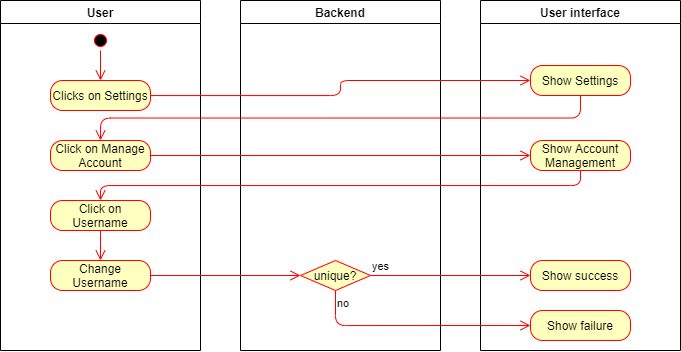

The diagram above was exported from draw.io. Its source (the exported page's mxGraphModel, read from the mxfile embedded in the PNG):
<mxGraphModel dx="1673" dy="876" grid="1" gridSize="10" guides="1" tooltips="1" connect="1" arrows="1" fold="1" page="1" pageScale="1" pageWidth="850" pageHeight="1100" math="0" shadow="0">
  <root>
    <mxCell id="0" />
    <mxCell id="1" parent="0" />
    <mxCell id="owKWawwo8M4LINfI_41p-1" value="User" style="swimlane;" vertex="1" parent="1">
      <mxGeometry x="40" y="20" width="200" height="350" as="geometry" />
    </mxCell>
    <mxCell id="owKWawwo8M4LINfI_41p-2" value="" style="ellipse;html=1;shape=startState;fillColor=#000000;strokeColor=#ff0000;" vertex="1" parent="owKWawwo8M4LINfI_41p-1">
      <mxGeometry x="90" y="30" width="20" height="20" as="geometry" />
    </mxCell>
    <mxCell id="owKWawwo8M4LINfI_41p-3" value="" style="edgeStyle=orthogonalEdgeStyle;html=1;verticalAlign=bottom;endArrow=open;endSize=8;strokeColor=#ff0000;" edge="1" parent="owKWawwo8M4LINfI_41p-1" source="owKWawwo8M4LINfI_41p-2">
      <mxGeometry relative="1" as="geometry">
        <mxPoint x="100" y="80" as="targetPoint" />
      </mxGeometry>
    </mxCell>
    <mxCell id="owKWawwo8M4LINfI_41p-4" value="Clicks on Settings" style="rounded=1;whiteSpace=wrap;html=1;arcSize=40;fontColor=#000000;fillColor=#ffffc0;strokeColor=#ff0000;" vertex="1" parent="owKWawwo8M4LINfI_41p-1">
      <mxGeometry x="50" y="80" width="100" height="30" as="geometry" />
    </mxCell>
    <mxCell id="owKWawwo8M4LINfI_41p-5" value="Click on Manage Account" style="rounded=1;whiteSpace=wrap;html=1;arcSize=40;fontColor=#000000;fillColor=#ffffc0;strokeColor=#ff0000;" vertex="1" parent="owKWawwo8M4LINfI_41p-1">
      <mxGeometry x="50" y="140" width="100" height="30" as="geometry" />
    </mxCell>
    <mxCell id="owKWawwo8M4LINfI_41p-25" value="Click on Username" style="rounded=1;whiteSpace=wrap;html=1;arcSize=40;fontColor=#000000;fillColor=#ffffc0;strokeColor=#ff0000;" vertex="1" parent="owKWawwo8M4LINfI_41p-1">
      <mxGeometry x="50" y="200" width="100" height="30" as="geometry" />
    </mxCell>
    <mxCell id="owKWawwo8M4LINfI_41p-31" value="Change Username" style="rounded=1;whiteSpace=wrap;html=1;arcSize=40;fontColor=#000000;fillColor=#ffffc0;strokeColor=#ff0000;" vertex="1" parent="owKWawwo8M4LINfI_41p-1">
      <mxGeometry x="50" y="260" width="100" height="30" as="geometry" />
    </mxCell>
    <mxCell id="owKWawwo8M4LINfI_41p-32" value="" style="edgeStyle=orthogonalEdgeStyle;html=1;verticalAlign=bottom;endArrow=open;endSize=8;strokeColor=#ff0000;exitX=0.5;exitY=1;exitDx=0;exitDy=0;entryX=0.5;entryY=0;entryDx=0;entryDy=0;" edge="1" parent="owKWawwo8M4LINfI_41p-1" source="owKWawwo8M4LINfI_41p-25" target="owKWawwo8M4LINfI_41p-31">
      <mxGeometry relative="1" as="geometry">
        <mxPoint x="-390" y="280" as="targetPoint" />
        <mxPoint x="90" y="250" as="sourcePoint" />
      </mxGeometry>
    </mxCell>
    <mxCell id="owKWawwo8M4LINfI_41p-6" value="Backend" style="swimlane;" vertex="1" parent="1">
      <mxGeometry x="280" y="20" width="200" height="350" as="geometry" />
    </mxCell>
    <mxCell id="owKWawwo8M4LINfI_41p-27" value="" style="edgeStyle=orthogonalEdgeStyle;html=1;verticalAlign=bottom;endArrow=open;endSize=8;strokeColor=#ff0000;exitX=0.5;exitY=1;exitDx=0;exitDy=0;" edge="1" parent="owKWawwo8M4LINfI_41p-6" source="owKWawwo8M4LINfI_41p-22">
      <mxGeometry relative="1" as="geometry">
        <mxPoint x="-140" y="200" as="targetPoint" />
        <mxPoint x="300" y="190" as="sourcePoint" />
      </mxGeometry>
    </mxCell>
    <mxCell id="owKWawwo8M4LINfI_41p-37" value="unique?" style="rhombus;whiteSpace=wrap;html=1;fillColor=#ffffc0;strokeColor=#ff0000;" vertex="1" parent="owKWawwo8M4LINfI_41p-6">
      <mxGeometry x="60" y="260" width="70" height="30" as="geometry" />
    </mxCell>
    <mxCell id="owKWawwo8M4LINfI_41p-10" value="User interface" style="swimlane;" vertex="1" parent="1">
      <mxGeometry x="520" y="20" width="200" height="350" as="geometry" />
    </mxCell>
    <mxCell id="owKWawwo8M4LINfI_41p-11" value="Show Settings" style="rounded=1;whiteSpace=wrap;html=1;arcSize=40;fontColor=#000000;fillColor=#ffffc0;strokeColor=#ff0000;" vertex="1" parent="owKWawwo8M4LINfI_41p-10">
      <mxGeometry x="50" y="65" width="100" height="30" as="geometry" />
    </mxCell>
    <mxCell id="owKWawwo8M4LINfI_41p-22" value="Show Account Management" style="rounded=1;whiteSpace=wrap;html=1;arcSize=40;fontColor=#000000;fillColor=#ffffc0;strokeColor=#ff0000;" vertex="1" parent="owKWawwo8M4LINfI_41p-10">
      <mxGeometry x="50" y="140" width="100" height="30" as="geometry" />
    </mxCell>
    <mxCell id="owKWawwo8M4LINfI_41p-40" value="Show success" style="rounded=1;whiteSpace=wrap;html=1;arcSize=40;fontColor=#000000;fillColor=#ffffc0;strokeColor=#ff0000;" vertex="1" parent="owKWawwo8M4LINfI_41p-10">
      <mxGeometry x="50" y="260" width="100" height="30" as="geometry" />
    </mxCell>
    <mxCell id="owKWawwo8M4LINfI_41p-41" value="Show failure" style="rounded=1;whiteSpace=wrap;html=1;arcSize=40;fontColor=#000000;fillColor=#ffffc0;strokeColor=#ff0000;" vertex="1" parent="owKWawwo8M4LINfI_41p-10">
      <mxGeometry x="50" y="310" width="100" height="30" as="geometry" />
    </mxCell>
    <mxCell id="owKWawwo8M4LINfI_41p-17" value="" style="edgeStyle=orthogonalEdgeStyle;html=1;verticalAlign=bottom;endArrow=open;endSize=8;strokeColor=#ff0000;entryX=0;entryY=0.5;entryDx=0;entryDy=0;" edge="1" parent="1" source="owKWawwo8M4LINfI_41p-4" target="owKWawwo8M4LINfI_41p-11">
      <mxGeometry relative="1" as="geometry">
        <mxPoint x="140" y="190" as="targetPoint" />
      </mxGeometry>
    </mxCell>
    <mxCell id="owKWawwo8M4LINfI_41p-19" value="" style="edgeStyle=orthogonalEdgeStyle;html=1;verticalAlign=bottom;endArrow=open;endSize=8;strokeColor=#ff0000;entryX=0.5;entryY=0;entryDx=0;entryDy=0;exitX=0.5;exitY=1;exitDx=0;exitDy=0;" edge="1" parent="1" source="owKWawwo8M4LINfI_41p-11" target="owKWawwo8M4LINfI_41p-5">
      <mxGeometry relative="1" as="geometry">
        <mxPoint x="630" y="290" as="targetPoint" />
      </mxGeometry>
    </mxCell>
    <mxCell id="owKWawwo8M4LINfI_41p-24" value="" style="edgeStyle=orthogonalEdgeStyle;html=1;verticalAlign=bottom;endArrow=open;endSize=8;strokeColor=#ff0000;entryX=0;entryY=0.5;entryDx=0;entryDy=0;" edge="1" parent="1" source="owKWawwo8M4LINfI_41p-5" target="owKWawwo8M4LINfI_41p-22">
      <mxGeometry relative="1" as="geometry">
        <mxPoint x="-300" y="285" as="targetPoint" />
        <mxPoint x="180" y="240" as="sourcePoint" />
      </mxGeometry>
    </mxCell>
    <mxCell id="owKWawwo8M4LINfI_41p-34" value="" style="edgeStyle=orthogonalEdgeStyle;html=1;verticalAlign=bottom;endArrow=open;endSize=8;strokeColor=#ff0000;exitX=1;exitY=0.5;exitDx=0;exitDy=0;entryX=0;entryY=0.5;entryDx=0;entryDy=0;" edge="1" parent="1" source="owKWawwo8M4LINfI_41p-31" target="owKWawwo8M4LINfI_41p-37">
      <mxGeometry relative="1" as="geometry">
        <mxPoint x="330" y="295" as="targetPoint" />
        <mxPoint x="150" y="260" as="sourcePoint" />
      </mxGeometry>
    </mxCell>
    <mxCell id="owKWawwo8M4LINfI_41p-38" value="yes" style="edgeStyle=orthogonalEdgeStyle;html=1;align=left;verticalAlign=bottom;endArrow=open;endSize=8;strokeColor=#ff0000;entryX=0;entryY=0.5;entryDx=0;entryDy=0;" edge="1" parent="1" source="owKWawwo8M4LINfI_41p-37" target="owKWawwo8M4LINfI_41p-40">
      <mxGeometry x="-1" relative="1" as="geometry">
        <mxPoint x="565" y="285" as="targetPoint" />
      </mxGeometry>
    </mxCell>
    <mxCell id="owKWawwo8M4LINfI_41p-39" value="no" style="edgeStyle=orthogonalEdgeStyle;html=1;align=left;verticalAlign=top;endArrow=open;endSize=8;strokeColor=#ff0000;entryX=0;entryY=0.5;entryDx=0;entryDy=0;" edge="1" parent="1" source="owKWawwo8M4LINfI_41p-37" target="owKWawwo8M4LINfI_41p-41">
      <mxGeometry x="-1" relative="1" as="geometry">
        <mxPoint x="565" y="435" as="targetPoint" />
        <Array as="points">
          <mxPoint x="375" y="345" />
        </Array>
      </mxGeometry>
    </mxCell>
  </root>
</mxGraphModel>